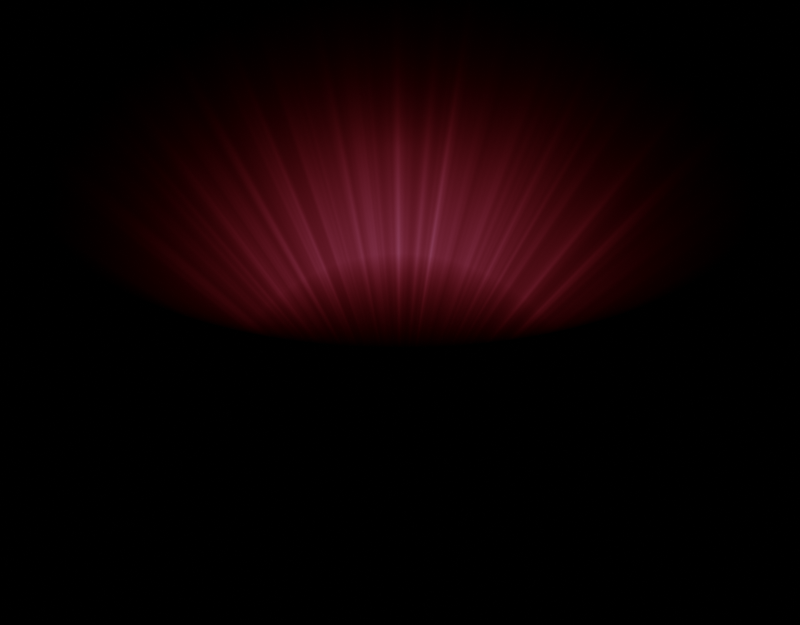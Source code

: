 # Source: plasma_impact.blend  (saved by Blender 3.0.42; exported with 4.5.12 LTS)
import bpy
from mathutils import Matrix  # noqa: F401  (used for matrix-valued properties, if any)

bpy.ops.wm.read_factory_settings(use_empty=True)
scene = bpy.context.scene
scene.name = 'Scene'

# ---- collections
col_collection = bpy.data.collections.new('Collection'); scene.collection.children.link(col_collection)

# ---- materials (node trees are filled in below, after node groups)
mat_material = bpy.data.materials.new('Material')

# ---- material node trees
mat_material.use_nodes = True; mat_material.node_tree.nodes.clear()
_N = mat_material.node_tree.nodes; _L = mat_material.node_tree.links
n0 = _N.new('ShaderNodeFloatCurve'); n0.name = 'Float Curve'; n0.location = (277, 396)
_c = n0.mapping.curves[0]
while len(_c.points) > 2: _c.points.remove(_c.points[-1])
_c.points[0].location = (0.0, 0.0); _c.points[0].handle_type = 'AUTO'
_c.points[1].location = (0.5, 1.0); _c.points[1].handle_type = 'VECTOR'
_p = _c.points.new(1.0, 0.0); _p.handle_type = 'AUTO'
n0.mapping.update()
n1 = _N.new('ShaderNodeCombineXYZ'); n1.name = 'Combine XYZ'; n1.location = (-833, 187)
n2 = _N.new('ShaderNodeVectorMath'); n2.name = 'Vector Math.001'; n2.location = (-383, 297)
n2.operation = 'DIVIDE'
n3 = _N.new('ShaderNodeMath'); n3.name = 'Math.002'; n3.location = (-427, 107)
n3.operation = 'DIVIDE'
n3.inputs[0].default_value = 1.0
n4 = _N.new('ShaderNodeTexCoord'); n4.name = 'Texture Coordinate'; n4.location = (-1328, 336)
n5 = _N.new('ShaderNodeMapRange'); n5.name = 'Map Range'; n5.location = (57, 319)
n6 = _N.new('ShaderNodeMath'); n6.name = 'Math.001'; n6.location = (-1053, 110)
n6.inputs[1].default_value = 0.0
n7 = _N.new('ShaderNodeMath'); n7.name = 'Math'; n7.location = (597, 317)
n7.operation = 'POWER'
n7.inputs[1].default_value = 5.0
n8 = _N.new('ShaderNodeTexGradient'); n8.name = 'Gradient Texture'; n8.location = (-163, 278)
n8.gradient_type = 'SPHERICAL'
n9 = _N.new('ShaderNodeVectorMath'); n9.name = 'Vector Math'; n9.location = (-603, 308)
n10 = _N.new('ShaderNodeSeparateXYZ'); n10.name = 'Separate XYZ'; n10.location = (-420, -227)
n11 = _N.new('ShaderNodeMath'); n11.name = 'Math.003'; n11.location = (1032, 293)
n11.operation = 'MULTIPLY'
n12 = _N.new('ShaderNodeMath'); n12.name = 'Math.005'; n12.location = (-641, 157)
n12.inputs[1].default_value = 0.7
n13 = _N.new('ShaderNodeTexNoise'); n13.name = 'Noise Texture'; n13.location = (517, -315)
n13.noise_dimensions = '1D'
n13.inputs[2].default_value = 20.0
n14 = _N.new('ShaderNodeMath'); n14.name = 'Math.008'; n14.location = (1181, 33)
n14.inputs[0].default_value = 1.0
n15 = _N.new('ShaderNodeOutputMaterial'); n15.name = 'Material Output'; n15.location = (3325, 322)
n16 = _N.new('ShaderNodeEmission'); n16.name = 'Emission'; n16.location = (2985, 294)
n17 = _N.new('ShaderNodeCombineColor'); n17.name = 'Combine RGB'; n17.location = (2545, 283)
n18 = _N.new('ShaderNodeMath'); n18.name = 'Math.007'; n18.location = (1659, 288)
n18.operation = 'MULTIPLY'
n19 = _N.new('ShaderNodeMath'); n19.name = 'Math.010'; n19.location = (2105, 273)
n19.operation = 'POWER'
n19.inputs[1].default_value = 1.8
n20 = _N.new('ShaderNodeMath'); n20.name = 'Math.006'; n20.location = (-220, -355)
n20.operation = 'ARCTAN2'
n21 = _N.new('ShaderNodeMath'); n21.name = 'Math.014'; n21.location = (289, -407)
n21.operation = 'MULTIPLY'
n22 = _N.new('ShaderNodeMath'); n22.name = 'Math.011'; n22.location = (1879, 283)
n22.operation = 'MULTIPLY'
n22.inputs[1].default_value = 0.3
n23 = _N.new('ShaderNodeMath'); n23.name = 'Math.013'; n23.location = (2305, 287)
n23.operation = 'MULTIPLY'
n24 = _N.new('ShaderNodeMath'); n24.name = 'Math.009'; n24.location = (741, -164)
n24.operation = 'POWER'
n24.inputs[1].default_value = 3.0
n25 = _N.new('ShaderNodeMath'); n25.name = 'Math.016'; n25.location = (961, -104)
n25.operation = 'MULTIPLY'
n25.inputs[1].default_value = 2.0
n26 = _N.new('ShaderNodeMath'); n26.name = 'Math.015'; n26.location = (77, -489)
n26.operation = 'POWER'
n27 = _N.new('ShaderNodeMath'); n27.name = 'Math.012'; n27.location = (2109, 91)
n27.operation = 'POWER'
n27.inputs[1].default_value = 1.8
n28 = _N.new('ShaderNodeMix'); n28.name = 'Mix'; n28.location = (2765, 320)
n28.data_type = 'RGBA'
n28.inputs[0].default_value = 0.75
n28.inputs[7].default_value = (0.0, 0.0, 0.0, 1.0)
n29 = _N.new('ShaderNodeValue'); n29.name = 'Value'; n29.location = (-1278, -67)
n29.outputs[0].default_value = 0.7556
n30 = _N.new('ShaderNodeVectorMath'); n30.name = 'Vector Math.002'; n30.location = (-249, -49)
n30.operation = 'MULTIPLY'
n30.inputs[1].default_value = (1.0, 2.0, 1.0)
n31 = _N.new('ShaderNodeTexGradient'); n31.name = 'Gradient Texture.001'; n31.location = (-47, -82)
n31.gradient_type = 'SPHERICAL'
n32 = _N.new('ShaderNodeMath'); n32.name = 'Math.004'; n32.location = (157, -85)
n32.operation = 'POWER'
n32.inputs[1].default_value = 1.0
_L.new(n16.outputs[0], n15.inputs[0])
_L.new(n8.outputs[0], n5.inputs[0])
_L.new(n4.outputs[3], n9.inputs[0])
_L.new(n0.outputs[0], n7.inputs[0])
_L.new(n5.outputs[0], n0.inputs[1])
_L.new(n7.outputs[0], n11.inputs[0])
_L.new(n9.outputs[0], n2.inputs[0])
_L.new(n1.outputs[0], n9.inputs[1])
_L.new(n29.outputs[0], n6.inputs[0])
_L.new(n6.outputs[0], n1.inputs[1])
_L.new(n2.outputs[0], n8.inputs[0])
_L.new(n29.outputs[0], n12.inputs[0])
_L.new(n3.outputs[0], n5.inputs[2])
_L.new(n29.outputs[0], n3.inputs[1])
_L.new(n11.outputs[0], n18.inputs[0])
_L.new(n12.outputs[0], n2.inputs[1])
_L.new(n31.outputs[1], n32.inputs[0])
_L.new(n4.outputs[3], n30.inputs[0])
_L.new(n32.outputs[0], n11.inputs[1])
_L.new(n9.outputs[0], n10.inputs[0])
_L.new(n10.outputs[1], n20.inputs[0])
_L.new(n10.outputs[0], n20.inputs[1])
_L.new(n13.outputs[0], n24.inputs[0])
_L.new(n14.outputs[0], n18.inputs[1])
_L.new(n24.outputs[0], n25.inputs[0])
_L.new(n17.outputs[0], n28.inputs[6])
_L.new(n18.outputs[0], n22.inputs[0])
_L.new(n19.outputs[0], n23.inputs[0])
_L.new(n22.outputs[0], n17.inputs[0])
_L.new(n22.outputs[0], n19.inputs[0])
_L.new(n22.outputs[0], n27.inputs[0])
_L.new(n27.outputs[0], n17.inputs[2])
_L.new(n23.outputs[0], n17.inputs[1])
_L.new(n21.outputs[0], n13.inputs[0])
_L.new(n29.outputs[0], n26.inputs[0])
_L.new(n26.outputs[0], n21.inputs[1])
_L.new(n20.outputs[0], n21.inputs[0])
_L.new(n21.outputs[0], n13.inputs[1])
_L.new(n28.outputs[2], n16.inputs[0])
_L.new(n25.outputs[0], n14.inputs[1])
_L.new(n30.outputs[0], n31.inputs[0])
n15.is_active_output = True

# ---- world
world_world = bpy.data.worlds.new('World'); scene.world = world_world
world_world.use_nodes = True; world_world.node_tree.nodes.clear()
_N = world_world.node_tree.nodes; _L = world_world.node_tree.links
n0 = _N.new('ShaderNodeOutputWorld'); n0.name = 'World Output'; n0.location = (300, 300)
n1 = _N.new('ShaderNodeBackground'); n1.name = 'Background'; n1.location = (10, 300)
n1.inputs[0].default_value = (0.0, 0.0, 0.0, 1.0)
_L.new(n1.outputs[0], n0.inputs[0])
n0.is_active_output = True
world_world.color = (0.05088, 0.05088, 0.05088)
world_world.use_sun_shadow = False
world_world.sun_shadow_jitter_overblur = 0.0

# ---- cameras
cam_camera = bpy.data.cameras.new('Camera')
cam_camera.type = 'ORTHO'
cam_camera.clip_end = 100.0
cam_camera.ortho_scale = 2.0

# ---- meshes
me_plane = bpy.data.meshes.new('Plane')
me_plane.from_pydata([(-1.0, -1.0, 0.0), (1.0, -1.0, 0.0), (-1.0, 1.0, 0.0), (1.0, 1.0, 0.0)], [], [(0, 1, 3, 2)])
_uv = me_plane.uv_layers.new(name='UVMap')
_uv.uv.foreach_set('vector', [0.0, 0.0, 1.0, 0.0, 1.0, 1.0, 0.0, 1.0])
me_plane.materials.append(mat_material)
me_plane.use_remesh_fix_poles = True
me_plane.use_remesh_preserve_attributes = False
me_plane.update()

# ---- objects
ob_camera = bpy.data.objects.new('Camera', cam_camera)
ob_plane = bpy.data.objects.new('Plane', me_plane)

# ---- transforms, parenting, visibility, modifiers, constraints
ob_camera.location = (0.0, 0.0, 4.958)
ob_camera.lock_rotations_4d = False
ob_camera.empty_display_type = 'ARROWS'
ob_camera.color = (0.0, 0.0, 0.0, 0.0)
ob_camera.display_type = 'WIRE'
ob_camera.lineart.crease_threshold = 0.0
ob_plane.location = (0.0, 0.4108, 0.0)

# ---- collection membership
col_collection.objects.link(ob_camera)
col_collection.objects.link(ob_plane)

# ---- scene / render settings (as saved in the file)
scene.camera = ob_camera
scene.frame_start = 0; scene.frame_end = 9; scene.frame_set(1)
scene.render.engine = 'CYCLES'
scene.render.resolution_x = 512
scene.render.resolution_y = 400
scene.render.fps = 5
scene.cycles.samples = 8
scene.cycles.sampling_pattern = 'TABULATED_SOBOL'
scene.cycles.use_light_tree = False
scene.cycles.max_bounces = 0
scene.cycles.film_exposure = 3.01
scene.view_settings.view_transform = 'Filmic'
bpy.context.view_layer.update()
